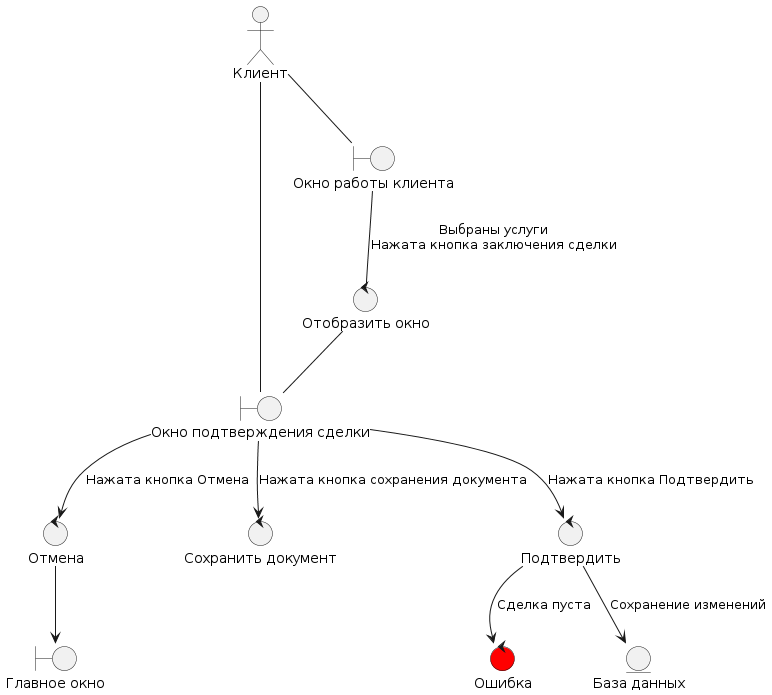

The diagram above was rendered by PlantUML. Its source (embedded in the PNG):
@startuml
boundary "Окно подтверждения сделки" as confirm_deal_window
boundary "Главное окно" as main_window
boundary "Окно работы клиента" as work_window

actor "Клиент" as user


control "Отмена" as back_control
control "Сохранить документ" as save_control
control "Подтвердить" as confirm_control
control "Отобразить окно" as view_control
control "Ошибка" as error #red

user -- confirm_deal_window
user -- work_window

work_window -- view_control: Выбраны услуги\nНажата кнопка заключения сделки
entity "База данных" as DB

view_control -- confirm_deal_window
confirm_deal_window --> back_control: Нажата кнопка Отмена
back_control --> main_window
confirm_deal_window --> save_control: Нажата кнопка сохранения документа
confirm_deal_window --> confirm_control: Нажата кнопка Подтвердить
confirm_control --> DB: Сохранение изменений
confirm_control --> error: Сделка пуста
@enduml